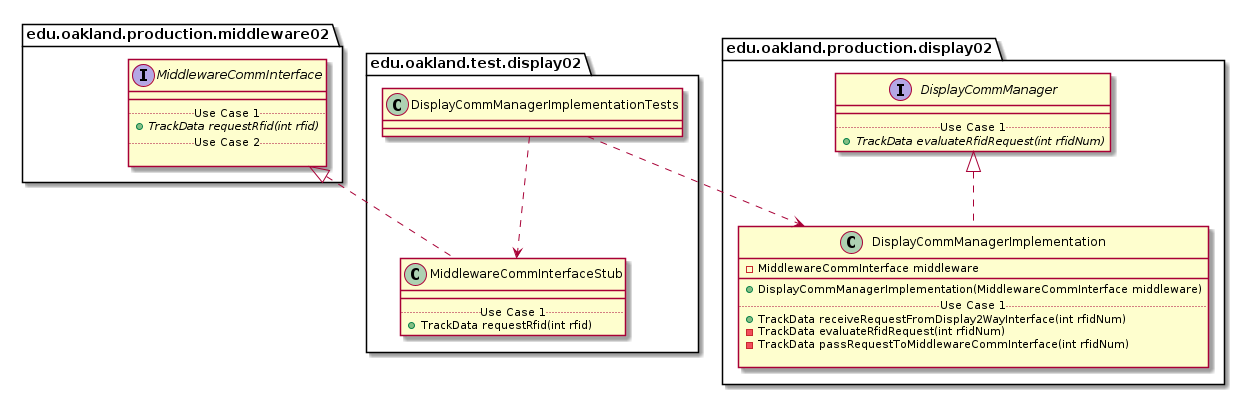

The diagram above was rendered by PlantUML. Its source (embedded in the PNG):
@startuml DisplayCommManagerImplementationTests_Closure


package edu.oakland.test.display02 {
    class DisplayCommManagerImplementationTests {

    }
}




package edu.oakland.test.display02 {
    class MiddlewareCommInterfaceStub {
        __
        .. Use Case 1 ..
        + TrackData requestRfid(int rfid)
    }
}






package edu.oakland.production.middleware02 {
    interface MiddlewareCommInterface {
        __
        .. Use Case 1 ..
        {abstract} + TrackData requestRfid(int rfid)
        .. Use Case 2 ..

    }
}






MiddlewareCommInterfaceStub .up.|> MiddlewareCommInterface

DisplayCommManagerImplementationTests ..> MiddlewareCommInterfaceStub



package edu.oakland.production.display02 {
    class DisplayCommManagerImplementation {
        - MiddlewareCommInterface middleware
        __
        + DisplayCommManagerImplementation(MiddlewareCommInterface middleware)
        .. Use Case 1 ..
        + TrackData receiveRequestFromDisplay2WayInterface(int rfidNum)
        - TrackData evaluateRfidRequest(int rfidNum)
        - TrackData passRequestToMiddlewareCommInterface(int rfidNum)
        
    }
}




package edu.oakland.production.display02 {
    interface DisplayCommManager {
        __
        .. Use Case 1 ..
        {abstract} + TrackData evaluateRfidRequest(int rfidNum)
    }
}






DisplayCommManagerImplementation .up.|> DisplayCommManager





DisplayCommManagerImplementationTests ..> DisplayCommManagerImplementation



@enduml